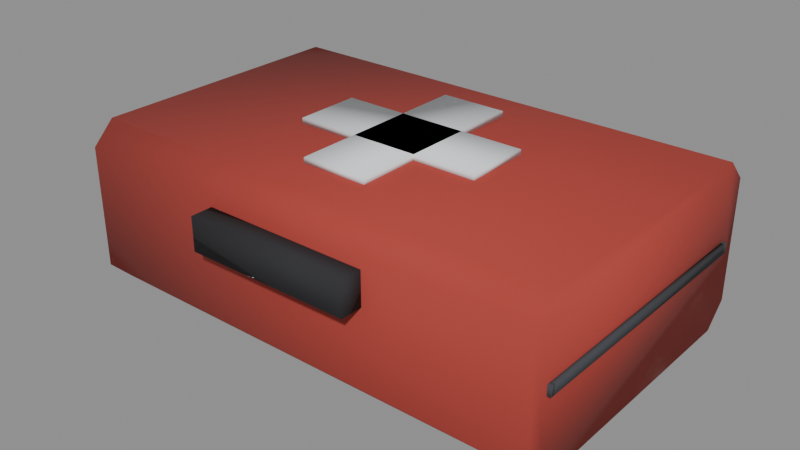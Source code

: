 # Source: medkit.blend  (saved by Blender 5.0.119; exported with 4.5.12 LTS)
import bpy
from mathutils import Matrix  # noqa: F401  (used for matrix-valued properties, if any)

bpy.ops.wm.read_factory_settings(use_empty=True)
scene = bpy.context.scene
scene.name = 'Scene'

# ---- materials (node trees are filled in below, after node groups)
mat_palette_vcol = bpy.data.materials.new('palette_vcol')
mat_palette_vcol.diffuse_color = (1.0, 1.0, 1.0, 1.0)
mat_palette_vcol.roughness = 0.9

# ---- material node trees
mat_palette_vcol.use_nodes = True; mat_palette_vcol.node_tree.nodes.clear()
_N = mat_palette_vcol.node_tree.nodes; _L = mat_palette_vcol.node_tree.links
n0 = _N.new('ShaderNodeBsdfPrincipled'); n0.name = 'Principled BSDF'; n0.location = (-200, 100)
n0.inputs[2].default_value = 0.9
n0.inputs[27].default_value = (0.0, 0.0, 0.0, 1.0)
n1 = _N.new('ShaderNodeOutputMaterial'); n1.name = 'Material Output'; n1.location = (200, 100)
n2 = _N.new('ShaderNodeVertexColor'); n2.name = 'Color Attribute'; n2.location = (-500, 100)
n2.layer_name = 'Col'
_L.new(n0.outputs[0], n1.inputs[0])
_L.new(n2.outputs[0], n0.inputs[0])
n1.is_active_output = True

# ---- meshes
me_item = bpy.data.meshes.new('Item')
me_item.from_pydata([(-0.169, 0.1183, 0.1014), (-0.169, 0.1027, 0.117), (-0.169, -0.0871, 0.117), (-0.169, -0.1027, 0.1014), (-0.169, -0.1027, 0.0156), (-0.169, -0.0871, 0.0), (-0.169, 0.1027, 0.0), (-0.169, 0.1183, 0.0156), (0.169, 0.1183, 0.1014), (0.169, 0.1027, 0.117), (0.169, -0.0871, 0.117), (0.169, -0.1027, 0.1014), (0.169, -0.1027, 0.0156), (0.169, -0.0871, 0.0), (0.169, 0.1027, 0.0), (0.169, 0.1183, 0.0156), (-0.1716, -0.0897, 0.05616), (0.1716, -0.0897, 0.05616), (-0.1716, -0.0871, 0.05616), (0.1716, -0.0871, 0.05616), (-0.1716, -0.0897, 0.06318), (0.1716, -0.0897, 0.06318), (-0.1716, -0.0871, 0.06318), (0.1716, -0.0871, 0.06318), (-0.1716, 0.1027, 0.05616), (0.1716, 0.1027, 0.05616), (-0.1716, 0.1053, 0.05616), (0.1716, 0.1053, 0.05616), (-0.1716, 0.1027, 0.06318), (0.1716, 0.1027, 0.06318), (-0.1716, 0.1053, 0.06318), (0.1716, 0.1053, 0.06318), (-0.1716, -0.0871, 0.05616), (-0.169, -0.0871, 0.05616), (-0.1716, 0.1027, 0.05616), (-0.169, 0.1027, 0.05616), (-0.1716, -0.0871, 0.06318), (-0.169, -0.0871, 0.06318), (-0.1716, 0.1027, 0.06318), (-0.169, 0.1027, 0.06318), (0.169, -0.0871, 0.05616), (0.1716, -0.0871, 0.05616), (0.169, 0.1027, 0.05616), (0.1716, 0.1027, 0.05616), (0.169, -0.0871, 0.06318), (0.1716, -0.0871, 0.06318), (0.169, 0.1027, 0.06318), (0.1716, 0.1027, 0.06318), (-0.0234, -0.0598, 0.117), (0.0234, -0.0598, 0.117), (-0.0234, 0.0754, 0.117), (0.0234, 0.0754, 0.117), (-0.0234, -0.0598, 0.1209), (0.0234, -0.0598, 0.1209), (-0.0234, 0.0754, 0.1209), (0.0234, 0.0754, 0.1209), (-0.0676, -0.0156, 0.117), (0.0676, -0.0156, 0.117), (-0.0676, 0.0312, 0.117), (0.0676, 0.0312, 0.117), (-0.0676, -0.0156, 0.1209), (0.0676, -0.0156, 0.1209), (-0.0676, 0.0312, 0.1209), (0.0676, 0.0312, 0.1209), (-0.0585, -0.1183, 0.0702), (0.0585, -0.1183, 0.0702), (-0.0585, -0.1001, 0.0702), (0.0585, -0.1001, 0.0702), (-0.0585, -0.1183, 0.0936), (0.0585, -0.1183, 0.0936), (-0.0585, -0.1001, 0.0936), (0.0585, -0.1001, 0.0936)], [], [(0, 1, 9, 8), (1, 2, 10, 9), (2, 3, 11, 10), (3, 4, 12, 11), (4, 5, 13, 12), (5, 6, 14, 13), (6, 7, 15, 14), (7, 0, 8, 15), (7, 6, 5, 4, 3, 2, 1, 0), (8, 9, 10, 11, 12, 13, 14, 15), (16, 18, 19, 17), (20, 21, 23, 22), (16, 17, 21, 20), (18, 22, 23, 19), (16, 20, 22, 18), (17, 19, 23, 21), (24, 26, 27, 25), (28, 29, 31, 30), (24, 25, 29, 28), (26, 30, 31, 27), (24, 28, 30, 26), (25, 27, 31, 29), (32, 34, 35, 33), (36, 37, 39, 38), (32, 33, 37, 36), (34, 38, 39, 35), (32, 36, 38, 34), (33, 35, 39, 37), (40, 42, 43, 41), (44, 45, 47, 46), (40, 41, 45, 44), (42, 46, 47, 43), (40, 44, 46, 42), (41, 43, 47, 45), (48, 50, 51, 49), (52, 53, 55, 54), (48, 49, 53, 52), (50, 54, 55, 51), (48, 52, 54, 50), (49, 51, 55, 53), (56, 58, 59, 57), (60, 61, 63, 62), (56, 57, 61, 60), (58, 62, 63, 59), (56, 60, 62, 58), (57, 59, 63, 61), (64, 66, 67, 65), (68, 69, 71, 70), (64, 65, 69, 68), (66, 70, 71, 67), (64, 68, 70, 66), (65, 67, 71, 69)])
me_item.polygons.foreach_set('use_smooth', [True] * 52)
_k = set([(0, 1), (0, 7), (0, 8), (1, 2), (1, 9), (2, 3), (2, 10), (3, 4), (3, 11), (4, 5), (4, 12), (5, 6), (5, 13), (6, 7), (6, 14), (7, 15), (8, 9), (8, 15), (9, 10), (10, 11), (11, 12), (12, 13), (13, 14), (14, 15), (16, 17), (16, 18), (16, 20), (17, 19), (17, 21), (18, 19), (18, 22), (19, 23), (20, 21), (20, 22), (21, 23), (22, 23), (24, 25), (24, 26), (24, 28), (25, 27), (25, 29), (26, 27), (26, 30), (27, 31), (28, 29), (28, 30), (29, 31), (30, 31), (32, 33), (32, 34), (32, 36), (33, 35), (33, 37), (34, 35), (34, 38), (35, 39), (36, 37), (36, 38), (37, 39), (38, 39), (40, 41), (40, 42), (40, 44), (41, 43), (41, 45), (42, 43), (42, 46), (43, 47), (44, 45), (44, 46), (45, 47), (46, 47), (48, 49), (48, 50), (48, 52), (49, 51), (49, 53), (50, 51), (50, 54), (51, 55), (52, 53), (52, 54), (53, 55), (54, 55), (56, 57), (56, 58), (56, 60), (57, 59), (57, 61), (58, 59), (58, 62), (59, 63), (60, 61), (60, 62), (61, 63), (62, 63), (64, 65), (64, 66), (64, 68), (65, 67), (65, 69), (66, 67), (66, 70), (67, 71), (68, 69), (68, 70), (69, 71), (70, 71)])
me_item.attributes.new('sharp_edge', 'BOOLEAN', 'EDGE').data.foreach_set('value', [ (min(e.vertices), max(e.vertices)) in _k for e in me_item.edges])
_ca = me_item.color_attributes.new('Col', 'FLOAT_COLOR', 'CORNER')
_ca.data.foreach_set('color', [0.3941, 0.0451, 0.03333, 1.0, 0.3941, 0.0451, 0.03333, 1.0, 0.3941, 0.0451, 0.03333, 1.0, 0.3941, 0.0451, 0.03333, 1.0, 0.3941, 0.0451, 0.03333, 1.0, 0.3941, 0.0451, 0.03333, 1.0, 0.3941, 0.0451, 0.03333, 1.0, 0.3941, 0.0451, 0.03333, 1.0, 0.3941, 0.0451, 0.03333, 1.0, 0.3941, 0.0451, 0.03333, 1.0, 0.3941, 0.0451, 0.03333, 1.0, 0.3941, 0.0451, 0.03333, 1.0, 0.3941, 0.0451, 0.03333, 0.9792, 0.3941, 0.0451, 0.03333, 0.6875, 0.3941, 0.0451, 0.03333, 0.7083, 0.3941, 0.0451, 0.03333, 1.0, 0.3941, 0.0451, 0.03333, 0.25, 0.3941, 0.0451, 0.03333, 0.125, 0.3941, 0.0451, 0.03333, 0.125, 0.3941, 0.0451, 0.03333, 0.2292, 0.3941, 0.0451, 0.03333, 1.0, 0.3941, 0.0451, 0.03333, 1.0, 0.3941, 0.0451, 0.03333, 1.0, 0.3941, 0.0451, 0.03333, 1.0, 0.3941, 0.0451, 0.03333, 0.1458, 0.3941, 0.0451, 0.03333, 0.2292, 0.3941, 0.0451, 0.03333, 0.25, 0.3941, 0.0451, 0.03333, 0.125, 0.3941, 0.0451, 0.03333, 0.6875, 0.3941, 0.0451, 0.03333, 1.0, 0.3941, 0.0451, 0.03333, 1.0, 0.3941, 0.0451, 0.03333, 0.7292, 0.3941, 0.0451, 0.03333, 0.6667, 0.3941, 0.0451, 0.03333, 0.6458, 0.3941, 0.0451, 0.03333, 0.625, 0.3941, 0.0451, 0.03333, 0.6875, 0.3941, 0.0451, 0.03333, 1.0, 0.3941, 0.0451, 0.03333, 1.0, 0.3941, 0.0451, 0.03333, 1.0, 0.3941, 0.0451, 0.03333, 1.0, 0.3941, 0.0451, 0.03333, 1.0, 0.3941, 0.0451, 0.03333, 1.0, 0.3941, 0.0451, 0.03333, 1.0, 0.3941, 0.0451, 0.03333, 1.0, 0.3941, 0.0451, 0.03333, 0.7292, 0.3941, 0.0451, 0.03333, 0.6042, 0.3941, 0.0451, 0.03333, 0.625, 0.3941, 0.0451, 0.03333, 0.75, 0.0451, 0.04902, 0.05686, 0.1667, 0.0451, 0.04902, 0.05686, 0.1667, 0.0451, 0.04902, 0.05686, 0.1458, 0.0451, 0.04902, 0.05686, 0.1667, 0.0451, 0.04902, 0.05686, 0.1667, 0.0451, 0.04902, 0.05686, 0.1458, 0.0451, 0.04902, 0.05686, 0.1667, 0.0451, 0.04902, 0.05686, 0.1667, 0.0451, 0.04902, 0.05686, 0.0, 0.0451, 0.04902, 0.05686, 0.0, 0.0451, 0.04902, 0.05686, 0.02083, 0.0451, 0.04902, 0.05686, 0.02083, 0.0451, 0.04902, 0.05686, 0.6458, 0.0451, 0.04902, 0.05686, 0.6458, 0.0451, 0.04902, 0.05686, 0.6667, 0.0451, 0.04902, 0.05686, 0.6458, 0.0451, 0.04902, 0.05686, 0.9167, 0.0451, 0.04902, 0.05686, 0.9583, 0.0451, 0.04902, 0.05686, 0.9375, 0.0451, 0.04902, 0.05686, 0.9167, 0.0451, 0.04902, 0.05686, 0.9167, 0.0451, 0.04902, 0.05686, 0.9167, 0.0451, 0.04902, 0.05686, 0.9375, 0.0451, 0.04902, 0.05686, 0.9375, 0.0451, 0.04902, 0.05686, 0.1667, 0.0451, 0.04902, 0.05686, 0.1667, 0.0451, 0.04902, 0.05686, 0.1458, 0.0451, 0.04902, 0.05686, 0.1458, 0.0451, 0.04902, 0.05686, 0.1667, 0.0451, 0.04902, 0.05686, 0.1667, 0.0451, 0.04902, 0.05686, 0.125, 0.0451, 0.04902, 0.05686, 0.1667, 0.0451, 0.04902, 0.05686, 0.6458, 0.0451, 0.04902, 0.05686, 0.625, 0.0451, 0.04902, 0.05686, 0.6458, 0.0451, 0.04902, 0.05686, 0.6458, 0.0451, 0.04902, 0.05686, 0.0, 0.0451, 0.04902, 0.05686, 0.0, 0.0451, 0.04902, 0.05686, 0.0, 0.0451, 0.04902, 0.05686, 0.02083, 0.0451, 0.04902, 0.05686, 0.9167, 0.0451, 0.04902, 0.05686, 0.9167, 0.0451, 0.04902, 0.05686, 0.9375, 0.0451, 0.04902, 0.05686, 0.9167, 0.0451, 0.04902, 0.05686, 0.9167, 0.0451, 0.04902, 0.05686, 0.9167, 0.0451, 0.04902, 0.05686, 0.9583, 0.0451, 0.04902, 0.05686, 0.9583, 0.0451, 0.04902, 0.05686, 0.25, 0.0451, 0.04902, 0.05686, 0.25, 0.0451, 0.04902, 0.05686, 0.2292, 0.0451, 0.04902, 0.05686, 0.25, 0.0451, 0.04902, 0.05686, 0.5, 0.0451, 0.04902, 0.05686, 0.5208, 0.0451, 0.04902, 0.05686, 0.5, 0.0451, 0.04902, 0.05686, 0.5417, 0.0451, 0.04902, 0.05686, 0.0, 0.0451, 0.04902, 0.05686, 0.0, 0.0451, 0.04902, 0.05686, 0.0, 0.0451, 0.04902, 0.05686, 0.0, 0.0451, 0.04902, 0.05686, 0.0, 0.0451, 0.04902, 0.05686, 0.0, 0.0451, 0.04902, 0.05686, 0.0, 0.0451, 0.04902, 0.05686, 0.0, 0.0451, 0.04902, 0.05686, 0.8958, 0.0451, 0.04902, 0.05686, 0.9375, 0.0451, 0.04902, 0.05686, 0.9583, 0.0451, 0.04902, 0.05686, 0.9167, 0.0451, 0.04902, 0.05686, 0.5833, 0.0451, 0.04902, 0.05686, 0.625, 0.0451, 0.04902, 0.05686, 0.6042, 0.0451, 0.04902, 0.05686, 0.625, 0.0451, 0.04902, 0.05686, 0.2292, 0.0451, 0.04902, 0.05686, 0.25, 0.0451, 0.04902, 0.05686, 0.2292, 0.0451, 0.04902, 0.05686, 0.2292, 0.0451, 0.04902, 0.05686, 0.4792, 0.0451, 0.04902, 0.05686, 0.5208, 0.0451, 0.04902, 0.05686, 0.5417, 0.0451, 0.04902, 0.05686, 0.4792, 0.0451, 0.04902, 0.05686, 0.0, 0.0451, 0.04902, 0.05686, 0.0, 0.0451, 0.04902, 0.05686, 0.0, 0.0451, 0.04902, 0.05686, 0.0, 0.0451, 0.04902, 0.05686, 0.0, 0.0451, 0.04902, 0.05686, 0.0, 0.0451, 0.04902, 0.05686, 0.0, 0.0451, 0.04902, 0.05686, 0.0, 0.0451, 0.04902, 0.05686, 0.6042, 0.0451, 0.04902, 0.05686, 0.625, 0.0451, 0.04902, 0.05686, 0.625, 0.0451, 0.04902, 0.05686, 0.625, 0.0451, 0.04902, 0.05686, 0.9167, 0.0451, 0.04902, 0.05686, 0.9167, 0.0451, 0.04902, 0.05686, 0.9167, 0.0451, 0.04902, 0.05686, 0.9375, 0.7941, 0.8176, 0.8412, 0.875, 0.7941, 0.8176, 0.8412, 0.9375, 0.7941, 0.8176, 0.8412, 0.9375, 0.7941, 0.8176, 0.8412, 0.9167, 0.7941, 0.8176, 0.8412, 1.0, 0.7941, 0.8176, 0.8412, 1.0, 0.7941, 0.8176, 0.8412, 1.0, 0.7941, 0.8176, 0.8412, 1.0, 0.7941, 0.8176, 0.8412, 0.5, 0.7941, 0.8176, 0.8412, 0.5208, 0.7941, 0.8176, 0.8412, 0.5625, 0.7941, 0.8176, 0.8412, 0.5625, 0.7941, 0.8176, 0.8412, 0.4792, 0.7941, 0.8176, 0.8412, 0.5833, 0.7941, 0.8176, 0.8412, 0.5625, 0.7941, 0.8176, 0.8412, 0.5, 0.7941, 0.8176, 0.8412, 0.4583, 0.7941, 0.8176, 0.8412, 0.5208, 0.7941, 0.8176, 0.8412, 0.5208, 0.7941, 0.8176, 0.8412, 0.4792, 0.7941, 0.8176, 0.8412, 0.5, 0.7941, 0.8176, 0.8412, 0.5, 0.7941, 0.8176, 0.8412, 0.5, 0.7941, 0.8176, 0.8412, 0.5208, 0.7941, 0.8176, 0.8412, 1.0, 0.7941, 0.8176, 0.8412, 1.0, 0.7941, 0.8176, 0.8412, 1.0, 0.7941, 0.8176, 0.8412, 1.0, 0.7941, 0.8176, 0.8412, 1.0, 0.7941, 0.8176, 0.8412, 1.0, 0.7941, 0.8176, 0.8412, 1.0, 0.7941, 0.8176, 0.8412, 1.0, 0.7941, 0.8176, 0.8412, 0.4792, 0.7941, 0.8176, 0.8412, 0.5, 0.7941, 0.8176, 0.8412, 0.5, 0.7941, 0.8176, 0.8412, 0.5417, 0.7941, 0.8176, 0.8412, 0.4792, 0.7941, 0.8176, 0.8412, 0.5208, 0.7941, 0.8176, 0.8412, 0.5, 0.7941, 0.8176, 0.8412, 0.5208, 0.7941, 0.8176, 0.8412, 0.4792, 0.7941, 0.8176, 0.8412, 0.5625, 0.7941, 0.8176, 0.8412, 0.5417, 0.7941, 0.8176, 0.8412, 0.5, 0.7941, 0.8176, 0.8412, 0.5, 0.7941, 0.8176, 0.8412, 0.4792, 0.7941, 0.8176, 0.8412, 0.5417, 0.7941, 0.8176, 0.8412, 0.5208, 0.02157, 0.02157, 0.02549, 0.4375, 0.02157, 0.02157, 0.02549, 0.25, 0.02157, 0.02157, 0.02549, 0.25, 0.02157, 0.02157, 0.02549, 0.4167, 0.02157, 0.02157, 0.02549, 0.8958, 0.02157, 0.02157, 0.02549, 0.8958, 0.02157, 0.02157, 0.02549, 0.04167, 0.02157, 0.02157, 0.02549, 0.04167, 0.02157, 0.02157, 0.02549, 0.9792, 0.02157, 0.02157, 0.02549, 0.9792, 0.02157, 0.02157, 0.02549, 1.0, 0.02157, 0.02157, 0.02549, 1.0, 0.02157, 0.02157, 0.02549, 0.75, 0.02157, 0.02157, 0.02549, 0.7292, 0.02157, 0.02157, 0.02549, 0.7083, 0.02157, 0.02157, 0.02549, 0.6875, 0.02157, 0.02157, 0.02549, 0.6042, 0.02157, 0.02157, 0.02549, 0.6875, 0.02157, 0.02157, 0.02549, 0.3333, 0.02157, 0.02157, 0.02549, 0.3542, 0.02157, 0.02157, 0.02549, 0.6042, 0.02157, 0.02157, 0.02549, 0.3542, 0.02157, 0.02157, 0.02549, 0.3125, 0.02157, 0.02157, 0.02549, 0.6875])
me_item.materials.append(mat_palette_vcol)
me_item.update()

# ---- objects
ob_item = bpy.data.objects.new('Item', me_item)

# ---- transforms, parenting, visibility, modifiers, constraints
ob_item.location = (0.0, 0.0, 0.0)

# ---- collection membership
scene.collection.objects.link(ob_item)

# ---- scene / render settings (as saved in the file)
scene.frame_start = 1; scene.frame_end = 250; scene.frame_set(1)
scene.render.engine = 'BLENDER_EEVEE_NEXT'
scene.render.bake_bias = 0.0
scene.render.bake_samples = 0
scene.cycles.sampling_pattern = 'TABULATED_SOBOL'
scene.eevee.use_volume_custom_range = False
bpy.context.view_layer.update()

# ---- added for rendering (the .blend has no active camera and no usable light): camera, sun + grey world if the file has none
cam_auto = bpy.data.cameras.new('AutoCamera')
cam_auto.lens = 50.0
cam_auto.sensor_width = 36.0
cam_auto.clip_end = 1000.0
ob_auto_camera = bpy.data.objects.new('AutoCamera', cam_auto)
scene.collection.objects.link(ob_auto_camera)
ob_auto_camera.location = (0.401576, -0.481891, 0.381711)
ob_auto_camera.rotation_euler = (1.09748, -7.21219e-08, 0.694738)
scene.camera = ob_auto_camera
light_auto_sun = bpy.data.lights.new('AutoSun', 'SUN')
light_auto_sun.energy = 3.0
light_auto_sun.angle = 0.0523599
ob_auto_sun = bpy.data.objects.new('AutoSun', light_auto_sun)
scene.collection.objects.link(ob_auto_sun)
ob_auto_sun.rotation_euler = (0.872665, 0.174533, 0.523599)
if scene.world is None:
    world_auto = bpy.data.worlds.new('AutoWorld')
    world_auto.color = (0.3, 0.3, 0.3)
    scene.world = world_auto
bpy.context.view_layer.update()
